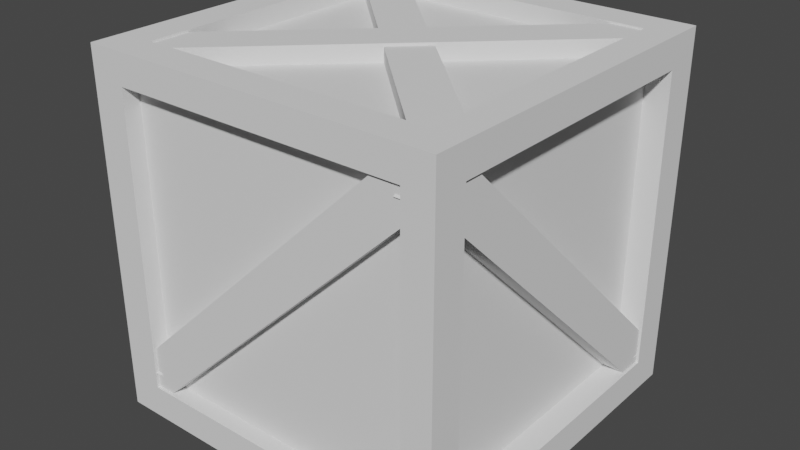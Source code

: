 # Source: Create.blend  (saved by Blender 2.81.16; exported with 4.5.12 LTS)
import bpy
from mathutils import Matrix  # noqa: F401  (used for matrix-valued properties, if any)

bpy.ops.wm.read_factory_settings(use_empty=True)
scene = bpy.context.scene
scene.name = 'Scene'

# ---- collections
col_collection = bpy.data.collections.new('Collection'); scene.collection.children.link(col_collection)

# ---- world
world_world = bpy.data.worlds.new('World'); scene.world = world_world
world_world.use_nodes = True; world_world.node_tree.nodes.clear()
_N = world_world.node_tree.nodes; _L = world_world.node_tree.links
n0 = _N.new('ShaderNodeOutputWorld'); n0.name = 'World Output'; n0.location = (300, 300)
n1 = _N.new('ShaderNodeBackground'); n1.name = 'Background'; n1.location = (10, 300)
n1.inputs[0].default_value = (0.05088, 0.05088, 0.05088, 1.0)
_L.new(n1.outputs[0], n0.inputs[0])
n0.is_active_output = True
world_world.color = (0.05088, 0.05088, 0.05088)
world_world.use_sun_shadow = False
world_world.sun_shadow_jitter_overblur = 0.0

# ---- meshes
me_cube_004 = bpy.data.meshes.new('Cube.004')
me_cube_004.from_pydata([(-1.0, -1.0, -1.0), (-1.0, -1.0, 1.0), (-1.0, 1.0, -1.0), (-1.0, 1.0, 1.0), (1.0, -1.0, -1.0), (1.0, -1.0, 1.0), (1.0, 1.0, -1.0), (1.0, 1.0, 1.0), (-0.8057, 1.0, -1.0), (-0.8057, 1.0, 1.0), (-0.8057, -1.0, -1.0), (-0.8057, -1.0, 1.0), (-1.0, -1.0, 0.8307), (-1.0, 1.0, 0.8307), (1.0, 1.0, 0.8307), (1.0, -1.0, 0.8307), (-0.8057, -1.0, 0.8307), (-0.8057, 1.0, 0.8307), (0.8339, 1.0, 1.0), (0.8339, -1.0, -1.0), (0.8339, 1.0, -1.0), (0.8339, -1.0, 1.0), (0.8339, -1.0, 0.8307), (0.8339, 1.0, 0.8307), (-1.0, 1.0, -0.8195), (1.0, 1.0, -0.8195), (1.0, -1.0, -0.8195), (-0.8057, -1.0, -0.8195), (-0.8057, 1.0, -0.8195), (-1.0, -1.0, -0.8195), (0.8339, 1.0, -0.8195), (0.8339, -1.0, -0.8195), (-1.0, 0.8014, -1.0), (-1.0, 0.8014, 1.0), (1.0, 0.8014, -1.0), (1.0, 0.8014, 1.0), (-0.8057, 0.8014, 1.0), (-0.8057, 0.8014, -1.0), (1.0, 0.8014, 0.8307), (-1.0, 0.8014, 0.8307), (0.8339, 0.8014, 1.0), (0.8339, 0.8014, -1.0), (-1.0, 0.8014, -0.8195), (1.0, 0.8014, -0.8195), (-1.0, -0.816, -1.0), (1.0, -0.816, 1.0), (-0.8057, -0.816, 1.0), (-0.8057, -0.816, -1.0), (1.0, -0.816, 0.8307), (0.8339, -0.816, 1.0), (0.8339, -0.816, -1.0), (1.0, -0.816, -0.8195), (-1.0, -0.816, 1.0), (1.0, -0.816, -1.0), (-1.0, -0.816, 0.8307), (-1.0, -0.816, -0.8195), (-0.8057, 0.8411, 0.8307), (0.8339, 0.8411, 0.8307), (-0.8057, 0.8411, -0.8195), (0.8339, 0.8411, -0.8195), (-0.8373, 0.8014, 0.8307), (-0.8373, 0.8014, -0.8195), (-0.8373, -0.816, 0.8307), (-0.8373, -0.816, -0.8195), (-0.8057, -0.9063, 0.8307), (0.8339, -0.9063, 0.8307), (-0.8057, -0.9063, -0.8195), (0.8339, -0.9063, -0.8195), (0.8644, 0.8014, 0.8307), (0.8644, 0.8014, -0.8195), (0.8644, -0.816, 0.8307), (0.8644, -0.816, -0.8195), (-0.8057, 0.8014, 0.897), (0.8339, 0.8014, 0.897), (-0.8057, -0.816, 0.897), (0.8339, -0.816, 0.897), (-0.8057, 0.8014, -0.8918), (0.8339, 0.8014, -0.8918), (-0.8057, -0.816, -0.8918), (0.8339, -0.816, -0.8918)], [], [(39, 33, 3, 13), (23, 18, 7, 14), (48, 45, 5, 15), (16, 11, 1, 12), (50, 53, 4, 19), (46, 52, 1, 11), (49, 46, 11, 21), (44, 47, 10, 0), (22, 21, 11, 16), (13, 3, 9, 17), (24, 13, 17, 28), (31, 22, 65, 67), (27, 16, 12, 29), (51, 48, 15, 26), (30, 23, 14, 25), (42, 39, 13, 24), (30, 28, 58, 59), (26, 15, 22, 31), (15, 5, 21, 22), (45, 49, 21, 5), (47, 50, 19, 10), (17, 9, 18, 23), (4, 26, 31, 19), (8, 28, 30, 20), (32, 42, 24, 2), (20, 30, 25, 6), (53, 51, 26, 4), (10, 27, 29, 0), (19, 31, 27, 10), (2, 24, 28, 8), (6, 25, 43, 34), (44, 55, 42, 32), (8, 20, 41, 37), (7, 18, 40, 35), (55, 54, 62, 63), (25, 14, 38, 43), (2, 8, 37, 32), (18, 9, 36, 40), (9, 3, 33, 36), (20, 6, 34, 41), (14, 7, 35, 38), (54, 52, 33, 39), (12, 1, 52, 54), (29, 12, 54, 55), (0, 29, 55, 44), (34, 43, 51, 53), (41, 50, 79, 77), (35, 40, 49, 45), (43, 38, 68, 69), (32, 37, 47, 44), (46, 49, 75, 74), (36, 33, 52, 46), (41, 34, 53, 50), (38, 35, 45, 48), (58, 56, 57, 59), (23, 30, 59, 57), (17, 23, 57, 56), (28, 17, 56, 58), (63, 62, 60, 61), (54, 39, 60, 62), (39, 42, 61, 60), (42, 55, 63, 61), (67, 65, 64, 66), (22, 16, 64, 65), (16, 27, 66, 64), (27, 31, 67, 66), (69, 68, 70, 71), (38, 48, 70, 68), (51, 43, 69, 71), (48, 51, 71, 70), (73, 72, 74, 75), (49, 40, 73, 75), (40, 36, 72, 73), (36, 46, 74, 72), (76, 77, 79, 78), (50, 47, 78, 79), (47, 37, 76, 78), (37, 41, 77, 76)])
_uv = me_cube_004.uv_layers.new(name='UVMap')
_uv.uv.foreach_set('vector', [0.6038, 0.2252, 0.625, 0.2252, 0.625, 0.25, 0.6038, 0.25, 0.6038, 0.4792, 0.625, 0.4792, 0.625, 0.5, 0.6038, 0.5, 0.6038, 0.727, 0.625, 0.727, 0.625, 0.75, 0.6038, 0.75, 0.6038, 0.9757, 0.625, 0.9757, 0.625, 1.0, 0.6038, 1.0, 0.3542, 0.727, 0.375, 0.727, 0.375, 0.75, 0.3542, 0.75, 0.8507, 0.727, 0.875, 0.727, 0.875, 0.75, 0.8507, 0.75, 0.6458, 0.727, 0.8507, 0.727, 0.8507, 0.75, 0.6458, 0.75, 0.125, 0.727, 0.1493, 0.727, 0.1493, 0.75, 0.125, 0.75, 0.6038, 0.7708, 0.625, 0.7708, 0.625, 0.9757, 0.6038, 0.9757, 0.6038, 0.25, 0.625, 0.25, 0.625, 0.2743, 0.6038, 0.2743, 0.3976, 0.25, 0.6038, 0.25, 0.6038, 0.2743, 0.3976, 0.2743, 0.3976, 0.7708, 0.6038, 0.7708, 0.6038, 0.7708, 0.3976, 0.7708, 0.3976, 0.9757, 0.6038, 0.9757, 0.6038, 1.0, 0.3976, 1.0, 0.3976, 0.727, 0.6038, 0.727, 0.6038, 0.75, 0.3976, 0.75, 0.3976, 0.4792, 0.6038, 0.4792, 0.6038, 0.5, 0.3976, 0.5, 0.3976, 0.2252, 0.6038, 0.2252, 0.6038, 0.25, 0.3976, 0.25, 0.3976, 0.4792, 0.3976, 0.2743, 0.3976, 0.2743, 0.3976, 0.4792, 0.3976, 0.75, 0.6038, 0.75, 0.6038, 0.7708, 0.3976, 0.7708, 0.6038, 0.75, 0.625, 0.75, 0.625, 0.7708, 0.6038, 0.7708, 0.625, 0.727, 0.6458, 0.727, 0.6458, 0.75, 0.625, 0.75, 0.1493, 0.727, 0.3542, 0.727, 0.3542, 0.75, 0.1493, 0.75, 0.6038, 0.2743, 0.625, 0.2743, 0.625, 0.4792, 0.6038, 0.4792, 0.375, 0.75, 0.3976, 0.75, 0.3976, 0.7708, 0.375, 0.7708, 0.375, 0.2743, 0.3976, 0.2743, 0.3976, 0.4792, 0.375, 0.4792, 0.375, 0.2252, 0.3976, 0.2252, 0.3976, 0.25, 0.375, 0.25, 0.375, 0.4792, 0.3976, 0.4792, 0.3976, 0.5, 0.375, 0.5, 0.375, 0.727, 0.3976, 0.727, 0.3976, 0.75, 0.375, 0.75, 0.375, 0.9757, 0.3976, 0.9757, 0.3976, 1.0, 0.375, 1.0, 0.375, 0.7708, 0.3976, 0.7708, 0.3976, 0.9757, 0.375, 0.9757, 0.375, 0.25, 0.3976, 0.25, 0.3976, 0.2743, 0.375, 0.2743, 0.375, 0.5, 0.3976, 0.5, 0.3976, 0.5248, 0.375, 0.5248, 0.375, 0.02301, 0.3976, 0.02301, 0.3976, 0.2252, 0.375, 0.2252, 0.1493, 0.5, 0.3542, 0.5, 0.3542, 0.5248, 0.1493, 0.5248, 0.625, 0.5, 0.6458, 0.5, 0.6458, 0.5248, 0.625, 0.5248, 0.3976, 0.02301, 0.6038, 0.02301, 0.6038, 0.02301, 0.3976, 0.02301, 0.3976, 0.5, 0.6038, 0.5, 0.6038, 0.5248, 0.3976, 0.5248, 0.125, 0.5, 0.1493, 0.5, 0.1493, 0.5248, 0.125, 0.5248, 0.6458, 0.5, 0.8507, 0.5, 0.8507, 0.5248, 0.6458, 0.5248, 0.8507, 0.5, 0.875, 0.5, 0.875, 0.5248, 0.8507, 0.5248, 0.3542, 0.5, 0.375, 0.5, 0.375, 0.5248, 0.3542, 0.5248, 0.6038, 0.5, 0.625, 0.5, 0.625, 0.5248, 0.6038, 0.5248, 0.6038, 0.02301, 0.625, 0.02301, 0.625, 0.2252, 0.6038, 0.2252, 0.6038, 0.0, 0.625, 0.0, 0.625, 0.02301, 0.6038, 0.02301, 0.3976, 0.0, 0.6038, 0.0, 0.6038, 0.02301, 0.3976, 0.02301, 0.375, 0.0, 0.3976, 0.0, 0.3976, 0.02301, 0.375, 0.02301, 0.375, 0.5248, 0.3976, 0.5248, 0.3976, 0.727, 0.375, 0.727, 0.3542, 0.5248, 0.3542, 0.727, 0.3542, 0.727, 0.3542, 0.5248, 0.625, 0.5248, 0.6458, 0.5248, 0.6458, 0.727, 0.625, 0.727, 0.3976, 0.5248, 0.6038, 0.5248, 0.6038, 0.5248, 0.3976, 0.5248, 0.125, 0.5248, 0.1493, 0.5248, 0.1493, 0.727, 0.125, 0.727, 0.8507, 0.727, 0.6458, 0.727, 0.6458, 0.727, 0.8507, 0.727, 0.8507, 0.5248, 0.875, 0.5248, 0.875, 0.727, 0.8507, 0.727, 0.3542, 0.5248, 0.375, 0.5248, 0.375, 0.727, 0.3542, 0.727, 0.6038, 0.5248, 0.625, 0.5248, 0.625, 0.727, 0.6038, 0.727, 0.3976, 0.2743, 0.6038, 0.2743, 0.6038, 0.4792, 0.3976, 0.4792, 0.6038, 0.4792, 0.3976, 0.4792, 0.3976, 0.4792, 0.6038, 0.4792, 0.6038, 0.2743, 0.6038, 0.4792, 0.6038, 0.4792, 0.6038, 0.2743, 0.3976, 0.2743, 0.6038, 0.2743, 0.6038, 0.2743, 0.3976, 0.2743, 0.3976, 0.02301, 0.6038, 0.02301, 0.6038, 0.2252, 0.3976, 0.2252, 0.6038, 0.02301, 0.6038, 0.2252, 0.6038, 0.2252, 0.6038, 0.02301, 0.6038, 0.2252, 0.3976, 0.2252, 0.3976, 0.2252, 0.6038, 0.2252, 0.3976, 0.2252, 0.3976, 0.02301, 0.3976, 0.02301, 0.3976, 0.2252, 0.3976, 0.7708, 0.6038, 0.7708, 0.6038, 0.9757, 0.3976, 0.9757, 0.6038, 0.7708, 0.6038, 0.9757, 0.6038, 0.9757, 0.6038, 0.7708, 0.6038, 0.9757, 0.3976, 0.9757, 0.3976, 0.9757, 0.6038, 0.9757, 0.3976, 0.9757, 0.3976, 0.7708, 0.3976, 0.7708, 0.3976, 0.9757, 0.3976, 0.5248, 0.6038, 0.5248, 0.6038, 0.727, 0.3976, 0.727, 0.6038, 0.5248, 0.6038, 0.727, 0.6038, 0.727, 0.6038, 0.5248, 0.3976, 0.727, 0.3976, 0.5248, 0.3976, 0.5248, 0.3976, 0.727, 0.6038, 0.727, 0.3976, 0.727, 0.3976, 0.727, 0.6038, 0.727, 0.6458, 0.5248, 0.8507, 0.5248, 0.8507, 0.727, 0.6458, 0.727, 0.6458, 0.727, 0.6458, 0.5248, 0.6458, 0.5248, 0.6458, 0.727, 0.6458, 0.5248, 0.8507, 0.5248, 0.8507, 0.5248, 0.6458, 0.5248, 0.8507, 0.5248, 0.8507, 0.727, 0.8507, 0.727, 0.8507, 0.5248, 0.1493, 0.5248, 0.3542, 0.5248, 0.3542, 0.727, 0.1493, 0.727, 0.3542, 0.727, 0.1493, 0.727, 0.1493, 0.727, 0.3542, 0.727, 0.1493, 0.727, 0.1493, 0.5248, 0.1493, 0.5248, 0.1493, 0.727, 0.1493, 0.5248, 0.3542, 0.5248, 0.3542, 0.5248, 0.1493, 0.5248])
me_cube_004.use_remesh_fix_poles = True
me_cube_004.use_remesh_preserve_attributes = False
me_cube_004.use_mirror_vertex_groups = False
me_cube_004.update()
me_cube_005 = bpy.data.meshes.new('Cube.005')
me_cube_005.from_pydata([(-1.0, -1.0, -1.0), (-1.0, -1.0, 1.0), (-1.0, 1.0, -1.0), (-1.0, 1.0, 1.0), (1.0, -1.0, -1.0), (1.0, -1.0, 1.0), (1.0, 1.0, -1.0), (1.0, 1.0, 1.0)], [], [(0, 1, 3, 2), (2, 3, 7, 6), (6, 7, 5, 4), (4, 5, 1, 0), (2, 6, 4, 0), (7, 3, 1, 5)])
_uv = me_cube_005.uv_layers.new(name='UVMap')
_uv.uv.foreach_set('vector', [0.375, 0.0, 0.625, 0.0, 0.625, 0.25, 0.375, 0.25, 0.375, 0.25, 0.625, 0.25, 0.625, 0.5, 0.375, 0.5, 0.375, 0.5, 0.625, 0.5, 0.625, 0.75, 0.375, 0.75, 0.375, 0.75, 0.625, 0.75, 0.625, 1.0, 0.375, 1.0, 0.125, 0.5, 0.375, 0.5, 0.375, 0.75, 0.125, 0.75, 0.625, 0.5, 0.875, 0.5, 0.875, 0.75, 0.625, 0.75])
me_cube_005.use_remesh_fix_poles = True
me_cube_005.use_remesh_preserve_attributes = False
me_cube_005.use_mirror_vertex_groups = False
me_cube_005.update()
me_cube_006 = bpy.data.meshes.new('Cube.006')
me_cube_006.from_pydata([(-1.0, -1.0, -1.0), (-1.0, -1.0, 1.0), (-1.0, 1.0, -1.0), (-1.0, 1.0, 1.0), (1.0, -1.0, -1.0), (1.0, -1.0, 1.0), (1.0, 1.0, -1.0), (1.0, 1.0, 1.0)], [], [(0, 1, 3, 2), (2, 3, 7, 6), (6, 7, 5, 4), (4, 5, 1, 0), (2, 6, 4, 0), (7, 3, 1, 5)])
_uv = me_cube_006.uv_layers.new(name='UVMap')
_uv.uv.foreach_set('vector', [0.375, 0.0, 0.625, 0.0, 0.625, 0.25, 0.375, 0.25, 0.375, 0.25, 0.625, 0.25, 0.625, 0.5, 0.375, 0.5, 0.375, 0.5, 0.625, 0.5, 0.625, 0.75, 0.375, 0.75, 0.375, 0.75, 0.625, 0.75, 0.625, 1.0, 0.375, 1.0, 0.125, 0.5, 0.375, 0.5, 0.375, 0.75, 0.125, 0.75, 0.625, 0.5, 0.875, 0.5, 0.875, 0.75, 0.625, 0.75])
me_cube_006.use_remesh_fix_poles = True
me_cube_006.use_remesh_preserve_attributes = False
me_cube_006.use_mirror_vertex_groups = False
me_cube_006.update()
me_cube_007 = bpy.data.meshes.new('Cube.007')
me_cube_007.from_pydata([(-1.0, -1.0, -1.0), (-1.0, -1.0, 1.0), (-1.0, 1.0, -1.0), (-1.0, 1.0, 1.0), (1.0, -1.0, -1.0), (1.0, -1.0, 1.0), (1.0, 1.0, -1.0), (1.0, 1.0, 1.0)], [], [(0, 1, 3, 2), (2, 3, 7, 6), (6, 7, 5, 4), (4, 5, 1, 0), (2, 6, 4, 0), (7, 3, 1, 5)])
_uv = me_cube_007.uv_layers.new(name='UVMap')
_uv.uv.foreach_set('vector', [0.375, 0.0, 0.625, 0.0, 0.625, 0.25, 0.375, 0.25, 0.375, 0.25, 0.625, 0.25, 0.625, 0.5, 0.375, 0.5, 0.375, 0.5, 0.625, 0.5, 0.625, 0.75, 0.375, 0.75, 0.375, 0.75, 0.625, 0.75, 0.625, 1.0, 0.375, 1.0, 0.125, 0.5, 0.375, 0.5, 0.375, 0.75, 0.125, 0.75, 0.625, 0.5, 0.875, 0.5, 0.875, 0.75, 0.625, 0.75])
me_cube_007.use_remesh_fix_poles = True
me_cube_007.use_remesh_preserve_attributes = False
me_cube_007.use_mirror_vertex_groups = False
me_cube_007.update()
me_cube_008 = bpy.data.meshes.new('Cube.008')
me_cube_008.from_pydata([(-1.0, -1.0, -1.0), (-1.0, -1.0, 1.0), (-1.0, 1.0, -1.0), (-1.0, 1.0, 1.0), (1.0, -1.0, -1.0), (1.0, -1.0, 1.0), (1.0, 1.0, -1.0), (1.0, 1.0, 1.0)], [], [(0, 1, 3, 2), (2, 3, 7, 6), (6, 7, 5, 4), (4, 5, 1, 0), (2, 6, 4, 0), (7, 3, 1, 5)])
_uv = me_cube_008.uv_layers.new(name='UVMap')
_uv.uv.foreach_set('vector', [0.375, 0.0, 0.625, 0.0, 0.625, 0.25, 0.375, 0.25, 0.375, 0.25, 0.625, 0.25, 0.625, 0.5, 0.375, 0.5, 0.375, 0.5, 0.625, 0.5, 0.625, 0.75, 0.375, 0.75, 0.375, 0.75, 0.625, 0.75, 0.625, 1.0, 0.375, 1.0, 0.125, 0.5, 0.375, 0.5, 0.375, 0.75, 0.125, 0.75, 0.625, 0.5, 0.875, 0.5, 0.875, 0.75, 0.625, 0.75])
me_cube_008.use_remesh_fix_poles = True
me_cube_008.use_remesh_preserve_attributes = False
me_cube_008.use_mirror_vertex_groups = False
me_cube_008.update()
me_cube_009 = bpy.data.meshes.new('Cube.009')
me_cube_009.from_pydata([(-1.0, -1.0, -1.0), (-1.0, -1.0, 1.0), (-1.0, 1.0, -1.0), (-1.0, 1.0, 1.0), (1.0, -1.0, -1.0), (1.0, -1.0, 1.0), (1.0, 1.0, -1.0), (1.0, 1.0, 1.0)], [], [(0, 1, 3, 2), (2, 3, 7, 6), (6, 7, 5, 4), (4, 5, 1, 0), (2, 6, 4, 0), (7, 3, 1, 5)])
_uv = me_cube_009.uv_layers.new(name='UVMap')
_uv.uv.foreach_set('vector', [0.375, 0.0, 0.625, 0.0, 0.625, 0.25, 0.375, 0.25, 0.375, 0.25, 0.625, 0.25, 0.625, 0.5, 0.375, 0.5, 0.375, 0.5, 0.625, 0.5, 0.625, 0.75, 0.375, 0.75, 0.375, 0.75, 0.625, 0.75, 0.625, 1.0, 0.375, 1.0, 0.125, 0.5, 0.375, 0.5, 0.375, 0.75, 0.125, 0.75, 0.625, 0.5, 0.875, 0.5, 0.875, 0.75, 0.625, 0.75])
me_cube_009.use_remesh_fix_poles = True
me_cube_009.use_remesh_preserve_attributes = False
me_cube_009.use_mirror_vertex_groups = False
me_cube_009.update()
me_cube_010 = bpy.data.meshes.new('Cube.010')
me_cube_010.from_pydata([(-1.0, -1.0, -1.0), (-1.0, -1.0, 1.0), (-1.0, 1.0, -1.0), (-1.0, 1.0, 1.0), (1.0, -1.0, -1.0), (1.0, -1.0, 1.0), (1.0, 1.0, -1.0), (1.0, 1.0, 1.0)], [], [(0, 1, 3, 2), (2, 3, 7, 6), (6, 7, 5, 4), (4, 5, 1, 0), (2, 6, 4, 0), (7, 3, 1, 5)])
_uv = me_cube_010.uv_layers.new(name='UVMap')
_uv.uv.foreach_set('vector', [0.375, 0.0, 0.625, 0.0, 0.625, 0.25, 0.375, 0.25, 0.375, 0.25, 0.625, 0.25, 0.625, 0.5, 0.375, 0.5, 0.375, 0.5, 0.625, 0.5, 0.625, 0.75, 0.375, 0.75, 0.375, 0.75, 0.625, 0.75, 0.625, 1.0, 0.375, 1.0, 0.125, 0.5, 0.375, 0.5, 0.375, 0.75, 0.125, 0.75, 0.625, 0.5, 0.875, 0.5, 0.875, 0.75, 0.625, 0.75])
me_cube_010.use_remesh_fix_poles = True
me_cube_010.use_remesh_preserve_attributes = False
me_cube_010.use_mirror_vertex_groups = False
me_cube_010.update()

# ---- objects
ob_cube = bpy.data.objects.new('Cube', me_cube_004)
ob_cube_001 = bpy.data.objects.new('Cube.001', me_cube_005)
ob_cube_002 = bpy.data.objects.new('Cube.002', me_cube_006)
ob_cube_003 = bpy.data.objects.new('Cube.003', me_cube_007)
ob_cube_004 = bpy.data.objects.new('Cube.004', me_cube_008)
ob_cube_005 = bpy.data.objects.new('Cube.005', me_cube_009)
ob_cube_006 = bpy.data.objects.new('Cube.006', me_cube_010)

# ---- transforms, parenting, visibility, modifiers, constraints
ob_cube.location = (0.0, 0.0, 1.174)
ob_cube.scale = (1.225, 1.225, 1.225)
ob_cube.lineart.crease_threshold = 0.0
ob_cube_001.location = (0.0, -1.088, 1.196)
ob_cube_001.rotation_euler = (0.0, 0.807, 0.0)
ob_cube_001.scale = (0.1444, 0.117, -1.482)
ob_cube_001.lineart.crease_threshold = 0.0
ob_cube_002.location = (-1.065, -0.04619, 1.196)
ob_cube_002.rotation_euler = (0.0, 0.807, 1.571)
ob_cube_002.scale = (0.1444, 0.117, -1.482)
ob_cube_002.lineart.crease_threshold = 0.0
ob_cube_003.location = (1.091, -0.04619, 1.196)
ob_cube_003.rotation_euler = (0.0, 0.807, -1.571)
ob_cube_003.scale = (0.1444, 0.117, -1.482)
ob_cube_003.lineart.crease_threshold = 0.0
ob_cube_004.location = (0.04124, 1.057, 1.148)
ob_cube_004.rotation_euler = (0.0, 0.807, -3.142)
ob_cube_004.scale = (0.1444, 0.117, -1.482)
ob_cube_004.lineart.crease_threshold = 0.0
ob_cube_005.location = (0.018, 0.03685, 2.269)
ob_cube_005.rotation_euler = (-1.571, -2.569e-07, -3.949)
ob_cube_005.scale = (0.1444, 0.117, -1.482)
ob_cube_005.lineart.crease_threshold = 0.0
ob_cube_006.location = (0.018, 0.03685, 2.251)
ob_cube_006.rotation_euler = (-1.571, -2.569e-07, -2.339)
ob_cube_006.scale = (0.1444, 0.117, -1.482)
ob_cube_006.lineart.crease_threshold = 0.0

# ---- collection membership
col_collection.objects.link(ob_cube)
col_collection.objects.link(ob_cube_001)
col_collection.objects.link(ob_cube_002)
col_collection.objects.link(ob_cube_003)
col_collection.objects.link(ob_cube_004)
col_collection.objects.link(ob_cube_005)
col_collection.objects.link(ob_cube_006)

# ---- scene / render settings (as saved in the file)
scene.frame_start = 1; scene.frame_end = 250; scene.frame_set(1)
scene.render.engine = 'BLENDER_EEVEE_NEXT'
scene.cycles.use_denoising = False
scene.cycles.samples = 128
scene.cycles.sampling_pattern = 'TABULATED_SOBOL'
scene.cycles.use_adaptive_sampling = False
scene.cycles.use_light_tree = False
scene.view_settings.view_transform = 'Filmic'
bpy.context.view_layer.update()

# ---- added for rendering (the .blend has no active camera and no usable light): camera, sun
cam_auto = bpy.data.cameras.new('AutoCamera')
cam_auto.lens = 50.0
cam_auto.sensor_width = 36.0
cam_auto.clip_end = 1000.0
ob_auto_camera = bpy.data.objects.new('AutoCamera', cam_auto)
scene.collection.objects.link(ob_auto_camera)
ob_auto_camera.location = (3.92692, -4.7123, 4.31532)
ob_auto_camera.rotation_euler = (1.09748, -7.21219e-08, 0.694738)
scene.camera = ob_auto_camera
light_auto_sun = bpy.data.lights.new('AutoSun', 'SUN')
light_auto_sun.energy = 3.0
light_auto_sun.angle = 0.0523599
ob_auto_sun = bpy.data.objects.new('AutoSun', light_auto_sun)
scene.collection.objects.link(ob_auto_sun)
ob_auto_sun.rotation_euler = (0.872665, 0.174533, 0.523599)
bpy.context.view_layer.update()
